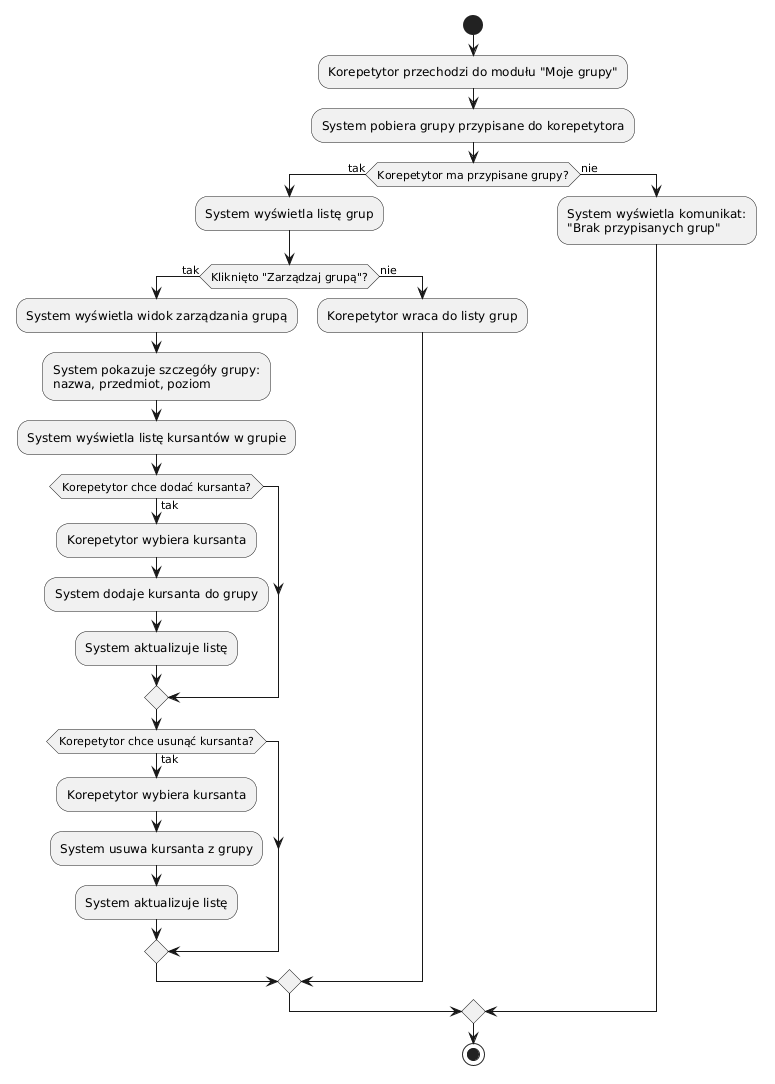

The diagram above was rendered by PlantUML. Its source (embedded in the PNG):
@startuml
start
:Korepetytor przechodzi do modułu "Moje grupy";
:System pobiera grupy przypisane do korepetytora;

if (Korepetytor ma przypisane grupy?) then (tak)
  :System wyświetla listę grup;
  
  if (Kliknięto "Zarządzaj grupą"?) then (tak)
    :System wyświetla widok zarządzania grupą;
    :System pokazuje szczegóły grupy:
    nazwa, przedmiot, poziom;

    :System wyświetla listę kursantów w grupie;

    if (Korepetytor chce dodać kursanta?) then (tak)
      :Korepetytor wybiera kursanta;
      :System dodaje kursanta do grupy;
      :System aktualizuje listę;
    endif

    if (Korepetytor chce usunąć kursanta?) then (tak)
      :Korepetytor wybiera kursanta;
      :System usuwa kursanta z grupy;
      :System aktualizuje listę;
    endif

  else (nie)
    :Korepetytor wraca do listy grup;
  endif

else (nie)
  :System wyświetla komunikat:
  "Brak przypisanych grup";
endif

stop
@enduml